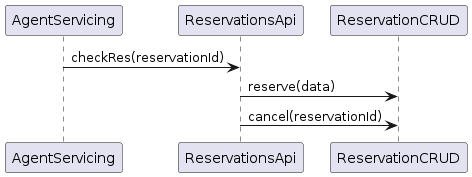

The diagram above was rendered by PlantUML. Its source (embedded in the PNG):
@startuml
AgentServicing -> ReservationsApi: checkRes(reservationId)
ReservationsApi -> ReservationCRUD: reserve(data)
ReservationsApi -> ReservationCRUD: cancel(reservationId)
@enduml